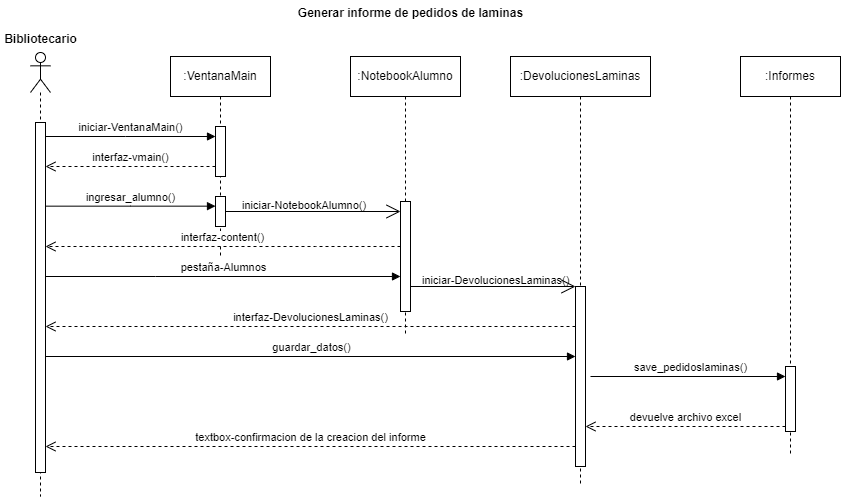

The diagram above was exported from draw.io. Its source (the exported page's mxGraphModel, read from the mxfile embedded in the PNG):
<mxGraphModel dx="864" dy="508" grid="1" gridSize="10" guides="1" tooltips="1" connect="1" arrows="1" fold="1" page="1" pageScale="1" pageWidth="850" pageHeight="1100" math="0" shadow="0">
  <root>
    <mxCell id="BOYIS3qRb9w7Xzvp6Hl_-0" />
    <mxCell id="BOYIS3qRb9w7Xzvp6Hl_-1" parent="BOYIS3qRb9w7Xzvp6Hl_-0" />
    <mxCell id="BOYIS3qRb9w7Xzvp6Hl_-2" value=":VentanaMain" style="shape=umlLifeline;perimeter=lifelinePerimeter;whiteSpace=wrap;html=1;container=0;dropTarget=0;collapsible=0;recursiveResize=0;outlineConnect=0;portConstraint=eastwest;newEdgeStyle={&quot;edgeStyle&quot;:&quot;elbowEdgeStyle&quot;,&quot;elbow&quot;:&quot;vertical&quot;,&quot;curved&quot;:0,&quot;rounded&quot;:0};" parent="BOYIS3qRb9w7Xzvp6Hl_-1" vertex="1">
      <mxGeometry x="320" y="130" width="100" height="200" as="geometry" />
    </mxCell>
    <mxCell id="BOYIS3qRb9w7Xzvp6Hl_-3" value="" style="html=1;points=[];perimeter=orthogonalPerimeter;outlineConnect=0;targetShapes=umlLifeline;portConstraint=eastwest;newEdgeStyle={&quot;edgeStyle&quot;:&quot;elbowEdgeStyle&quot;,&quot;elbow&quot;:&quot;vertical&quot;,&quot;curved&quot;:0,&quot;rounded&quot;:0};" parent="BOYIS3qRb9w7Xzvp6Hl_-2" vertex="1">
      <mxGeometry x="45" y="70" width="10" height="50" as="geometry" />
    </mxCell>
    <mxCell id="BOYIS3qRb9w7Xzvp6Hl_-4" value="" style="html=1;points=[];perimeter=orthogonalPerimeter;outlineConnect=0;targetShapes=umlLifeline;portConstraint=eastwest;newEdgeStyle={&quot;edgeStyle&quot;:&quot;elbowEdgeStyle&quot;,&quot;elbow&quot;:&quot;vertical&quot;,&quot;curved&quot;:0,&quot;rounded&quot;:0};" parent="BOYIS3qRb9w7Xzvp6Hl_-2" vertex="1">
      <mxGeometry x="45" y="140" width="10" height="30" as="geometry" />
    </mxCell>
    <mxCell id="BOYIS3qRb9w7Xzvp6Hl_-5" value=":NotebookAlumno" style="shape=umlLifeline;perimeter=lifelinePerimeter;whiteSpace=wrap;html=1;container=0;dropTarget=0;collapsible=0;recursiveResize=0;outlineConnect=0;portConstraint=eastwest;newEdgeStyle={&quot;edgeStyle&quot;:&quot;elbowEdgeStyle&quot;,&quot;elbow&quot;:&quot;vertical&quot;,&quot;curved&quot;:0,&quot;rounded&quot;:0};" parent="BOYIS3qRb9w7Xzvp6Hl_-1" vertex="1">
      <mxGeometry x="500" y="130" width="110" height="280" as="geometry" />
    </mxCell>
    <mxCell id="BOYIS3qRb9w7Xzvp6Hl_-6" value="" style="html=1;points=[];perimeter=orthogonalPerimeter;outlineConnect=0;targetShapes=umlLifeline;portConstraint=eastwest;newEdgeStyle={&quot;edgeStyle&quot;:&quot;elbowEdgeStyle&quot;,&quot;elbow&quot;:&quot;vertical&quot;,&quot;curved&quot;:0,&quot;rounded&quot;:0};" parent="BOYIS3qRb9w7Xzvp6Hl_-5" vertex="1">
      <mxGeometry x="50" y="145" width="10" height="110" as="geometry" />
    </mxCell>
    <mxCell id="BOYIS3qRb9w7Xzvp6Hl_-7" value="" style="shape=umlLifeline;perimeter=lifelinePerimeter;whiteSpace=wrap;html=1;container=1;dropTarget=0;collapsible=0;recursiveResize=0;outlineConnect=0;portConstraint=eastwest;newEdgeStyle={&quot;curved&quot;:0,&quot;rounded&quot;:0};participant=umlActor;" parent="BOYIS3qRb9w7Xzvp6Hl_-1" vertex="1">
      <mxGeometry x="180" y="126" width="20" height="444" as="geometry" />
    </mxCell>
    <mxCell id="BOYIS3qRb9w7Xzvp6Hl_-8" value="" style="html=1;points=[];perimeter=orthogonalPerimeter;outlineConnect=0;targetShapes=umlLifeline;portConstraint=eastwest;newEdgeStyle={&quot;edgeStyle&quot;:&quot;elbowEdgeStyle&quot;,&quot;elbow&quot;:&quot;vertical&quot;,&quot;curved&quot;:0,&quot;rounded&quot;:0};" parent="BOYIS3qRb9w7Xzvp6Hl_-7" vertex="1">
      <mxGeometry x="5" y="70" width="10" height="350" as="geometry" />
    </mxCell>
    <mxCell id="BOYIS3qRb9w7Xzvp6Hl_-9" value="Generar informe de pedidos de laminas" style="text;align=center;fontStyle=1;verticalAlign=middle;spacingLeft=3;spacingRight=3;strokeColor=none;rotatable=0;points=[[0,0.5],[1,0.5]];portConstraint=eastwest;html=1;" parent="BOYIS3qRb9w7Xzvp6Hl_-1" vertex="1">
      <mxGeometry x="440" y="74" width="240" height="26" as="geometry" />
    </mxCell>
    <mxCell id="BOYIS3qRb9w7Xzvp6Hl_-10" value="iniciar-VentanaMain()" style="html=1;verticalAlign=bottom;endArrow=block;edgeStyle=elbowEdgeStyle;elbow=vertical;curved=0;rounded=0;" parent="BOYIS3qRb9w7Xzvp6Hl_-1" source="BOYIS3qRb9w7Xzvp6Hl_-8" target="BOYIS3qRb9w7Xzvp6Hl_-3" edge="1">
      <mxGeometry relative="1" as="geometry">
        <mxPoint x="190" y="210" as="sourcePoint" />
        <Array as="points">
          <mxPoint x="275" y="210" />
        </Array>
        <mxPoint x="360" y="210" as="targetPoint" />
      </mxGeometry>
    </mxCell>
    <mxCell id="BOYIS3qRb9w7Xzvp6Hl_-11" value="interfaz-vmain()" style="html=1;verticalAlign=bottom;endArrow=open;dashed=1;endSize=8;edgeStyle=elbowEdgeStyle;elbow=vertical;curved=0;rounded=0;" parent="BOYIS3qRb9w7Xzvp6Hl_-1" source="BOYIS3qRb9w7Xzvp6Hl_-3" target="BOYIS3qRb9w7Xzvp6Hl_-8" edge="1">
      <mxGeometry relative="1" as="geometry">
        <mxPoint x="210" y="240" as="targetPoint" />
        <Array as="points">
          <mxPoint x="320.19" y="240" />
        </Array>
        <mxPoint x="360" y="240" as="sourcePoint" />
      </mxGeometry>
    </mxCell>
    <mxCell id="BOYIS3qRb9w7Xzvp6Hl_-12" value="ingresar_alumno()" style="html=1;verticalAlign=bottom;endArrow=block;edgeStyle=elbowEdgeStyle;elbow=vertical;curved=0;rounded=0;" parent="BOYIS3qRb9w7Xzvp6Hl_-1" source="BOYIS3qRb9w7Xzvp6Hl_-8" target="BOYIS3qRb9w7Xzvp6Hl_-4" edge="1">
      <mxGeometry relative="1" as="geometry">
        <mxPoint x="200" y="279.65999999999997" as="sourcePoint" />
        <Array as="points">
          <mxPoint x="280" y="279.65999999999997" />
        </Array>
        <mxPoint x="330" y="280" as="targetPoint" />
      </mxGeometry>
    </mxCell>
    <mxCell id="BOYIS3qRb9w7Xzvp6Hl_-13" value="" style="endArrow=open;endFill=1;endSize=12;html=1;rounded=0;" parent="BOYIS3qRb9w7Xzvp6Hl_-1" source="BOYIS3qRb9w7Xzvp6Hl_-4" target="BOYIS3qRb9w7Xzvp6Hl_-6" edge="1">
      <mxGeometry width="160" relative="1" as="geometry">
        <mxPoint x="380" y="289.99999999999994" as="sourcePoint" />
        <mxPoint x="544" y="289.99999999999994" as="targetPoint" />
      </mxGeometry>
    </mxCell>
    <mxCell id="BOYIS3qRb9w7Xzvp6Hl_-14" value="&lt;span style=&quot;font-family: Helvetica; font-size: 11px; font-style: normal; font-variant-ligatures: normal; font-variant-caps: normal; font-weight: 400; letter-spacing: normal; orphans: 2; text-align: center; text-indent: 0px; text-transform: none; widows: 2; word-spacing: 0px; -webkit-text-stroke-width: 0px; white-space: nowrap; text-decoration-thickness: initial; text-decoration-style: initial; text-decoration-color: initial; float: none; display: inline !important; background-color: rgb(255, 255, 255);&quot;&gt;iniciar-NotebookAlumno()&lt;/span&gt;" style="text;whiteSpace=wrap;html=1;" parent="BOYIS3qRb9w7Xzvp6Hl_-1" vertex="1">
      <mxGeometry x="390" y="265" width="160" height="15" as="geometry" />
    </mxCell>
    <mxCell id="BOYIS3qRb9w7Xzvp6Hl_-15" value="interfaz-content()" style="html=1;verticalAlign=bottom;endArrow=open;dashed=1;endSize=8;edgeStyle=elbowEdgeStyle;elbow=vertical;curved=0;rounded=0;" parent="BOYIS3qRb9w7Xzvp6Hl_-1" source="BOYIS3qRb9w7Xzvp6Hl_-6" target="BOYIS3qRb9w7Xzvp6Hl_-8" edge="1">
      <mxGeometry relative="1" as="geometry">
        <mxPoint x="210" y="320" as="targetPoint" />
        <Array as="points">
          <mxPoint x="465.19" y="320" />
        </Array>
        <mxPoint x="510" y="320" as="sourcePoint" />
      </mxGeometry>
    </mxCell>
    <mxCell id="BOYIS3qRb9w7Xzvp6Hl_-16" value="pestaña-Alumnos" style="html=1;verticalAlign=bottom;endArrow=block;edgeStyle=elbowEdgeStyle;elbow=vertical;curved=0;rounded=0;" parent="BOYIS3qRb9w7Xzvp6Hl_-1" source="BOYIS3qRb9w7Xzvp6Hl_-8" target="BOYIS3qRb9w7Xzvp6Hl_-6" edge="1">
      <mxGeometry relative="1" as="geometry">
        <mxPoint x="210" y="350" as="sourcePoint" />
        <Array as="points">
          <mxPoint x="305" y="350" />
        </Array>
        <mxPoint x="390" y="350.34000000000003" as="targetPoint" />
      </mxGeometry>
    </mxCell>
    <mxCell id="BOYIS3qRb9w7Xzvp6Hl_-17" value=":DevolucionesLaminas" style="shape=umlLifeline;perimeter=lifelinePerimeter;whiteSpace=wrap;html=1;container=1;dropTarget=0;collapsible=0;recursiveResize=0;outlineConnect=0;portConstraint=eastwest;newEdgeStyle={&quot;curved&quot;:0,&quot;rounded&quot;:0};" parent="BOYIS3qRb9w7Xzvp6Hl_-1" vertex="1">
      <mxGeometry x="660" y="130" width="140" height="430" as="geometry" />
    </mxCell>
    <mxCell id="BOYIS3qRb9w7Xzvp6Hl_-18" value="" style="html=1;points=[];perimeter=orthogonalPerimeter;outlineConnect=0;targetShapes=umlLifeline;portConstraint=eastwest;newEdgeStyle={&quot;edgeStyle&quot;:&quot;elbowEdgeStyle&quot;,&quot;elbow&quot;:&quot;vertical&quot;,&quot;curved&quot;:0,&quot;rounded&quot;:0};" parent="BOYIS3qRb9w7Xzvp6Hl_-17" vertex="1">
      <mxGeometry x="65" y="230" width="10" height="180" as="geometry" />
    </mxCell>
    <mxCell id="BOYIS3qRb9w7Xzvp6Hl_-19" value="&lt;span style=&quot;font-family: Helvetica; font-size: 11px; font-style: normal; font-variant-ligatures: normal; font-variant-caps: normal; font-weight: 400; letter-spacing: normal; orphans: 2; text-align: center; text-indent: 0px; text-transform: none; widows: 2; word-spacing: 0px; -webkit-text-stroke-width: 0px; white-space: nowrap; text-decoration-thickness: initial; text-decoration-style: initial; text-decoration-color: initial; float: none; display: inline !important; background-color: rgb(255, 255, 255);&quot;&gt;iniciar-DevolucionesLaminas()&lt;/span&gt;" style="text;whiteSpace=wrap;html=1;" parent="BOYIS3qRb9w7Xzvp6Hl_-1" vertex="1">
      <mxGeometry x="570" y="340" width="160" height="30" as="geometry" />
    </mxCell>
    <mxCell id="BOYIS3qRb9w7Xzvp6Hl_-20" value="" style="endArrow=open;endFill=1;endSize=12;html=1;rounded=0;" parent="BOYIS3qRb9w7Xzvp6Hl_-1" source="BOYIS3qRb9w7Xzvp6Hl_-6" target="BOYIS3qRb9w7Xzvp6Hl_-18" edge="1">
      <mxGeometry width="160" relative="1" as="geometry">
        <mxPoint x="575" y="370" as="sourcePoint" />
        <mxPoint x="730" y="370" as="targetPoint" />
      </mxGeometry>
    </mxCell>
    <mxCell id="BOYIS3qRb9w7Xzvp6Hl_-21" value="interfaz-DevolucionesLaminas()" style="html=1;verticalAlign=bottom;endArrow=open;dashed=1;endSize=8;edgeStyle=elbowEdgeStyle;elbow=vertical;curved=0;rounded=0;" parent="BOYIS3qRb9w7Xzvp6Hl_-1" source="BOYIS3qRb9w7Xzvp6Hl_-18" target="BOYIS3qRb9w7Xzvp6Hl_-8" edge="1">
      <mxGeometry relative="1" as="geometry">
        <mxPoint x="377.5" y="400" as="targetPoint" />
        <Array as="points">
          <mxPoint x="647.69" y="400" />
        </Array>
        <mxPoint x="732.5" y="400" as="sourcePoint" />
      </mxGeometry>
    </mxCell>
    <mxCell id="BOYIS3qRb9w7Xzvp6Hl_-22" value="guardar_datos()" style="html=1;verticalAlign=bottom;endArrow=block;edgeStyle=elbowEdgeStyle;elbow=vertical;curved=0;rounded=0;" parent="BOYIS3qRb9w7Xzvp6Hl_-1" target="BOYIS3qRb9w7Xzvp6Hl_-18" edge="1">
      <mxGeometry relative="1" as="geometry">
        <mxPoint x="195.5" y="430" as="sourcePoint" />
        <Array as="points">
          <mxPoint x="310.5" y="430" />
        </Array>
        <mxPoint x="710" y="430" as="targetPoint" />
      </mxGeometry>
    </mxCell>
    <mxCell id="BOYIS3qRb9w7Xzvp6Hl_-23" value=":Informes" style="shape=umlLifeline;perimeter=lifelinePerimeter;whiteSpace=wrap;html=1;container=1;dropTarget=0;collapsible=0;recursiveResize=0;outlineConnect=0;portConstraint=eastwest;newEdgeStyle={&quot;curved&quot;:0,&quot;rounded&quot;:0};" parent="BOYIS3qRb9w7Xzvp6Hl_-1" vertex="1">
      <mxGeometry x="890" y="130" width="100" height="400" as="geometry" />
    </mxCell>
    <mxCell id="BOYIS3qRb9w7Xzvp6Hl_-24" value="" style="html=1;points=[[0,0,0,0,5],[0,1,0,0,-5],[1,0,0,0,5],[1,1,0,0,-5]];perimeter=orthogonalPerimeter;outlineConnect=0;targetShapes=umlLifeline;portConstraint=eastwest;newEdgeStyle={&quot;curved&quot;:0,&quot;rounded&quot;:0};" parent="BOYIS3qRb9w7Xzvp6Hl_-23" vertex="1">
      <mxGeometry x="45" y="310" width="10" height="65" as="geometry" />
    </mxCell>
    <mxCell id="BOYIS3qRb9w7Xzvp6Hl_-25" value="save_pedidoslaminas()" style="html=1;verticalAlign=bottom;endArrow=block;curved=0;rounded=0;" parent="BOYIS3qRb9w7Xzvp6Hl_-1" target="BOYIS3qRb9w7Xzvp6Hl_-24" edge="1">
      <mxGeometry x="0.0286" width="80" relative="1" as="geometry">
        <mxPoint x="740" y="450" as="sourcePoint" />
        <mxPoint x="915.0000000000002" y="450" as="targetPoint" />
        <mxPoint as="offset" />
      </mxGeometry>
    </mxCell>
    <mxCell id="BOYIS3qRb9w7Xzvp6Hl_-26" value="devuelve archivo excel" style="html=1;verticalAlign=bottom;endArrow=open;dashed=1;endSize=8;curved=0;rounded=0;exitX=0;exitY=1;exitDx=0;exitDy=-5;exitPerimeter=0;" parent="BOYIS3qRb9w7Xzvp6Hl_-1" source="BOYIS3qRb9w7Xzvp6Hl_-24" target="BOYIS3qRb9w7Xzvp6Hl_-18" edge="1">
      <mxGeometry relative="1" as="geometry">
        <mxPoint x="919.9999999999998" y="550" as="sourcePoint" />
        <mxPoint x="800" y="555" as="targetPoint" />
      </mxGeometry>
    </mxCell>
    <mxCell id="BOYIS3qRb9w7Xzvp6Hl_-27" value="textbox-confirmacion de la creacion del informe" style="html=1;verticalAlign=bottom;endArrow=open;dashed=1;endSize=8;curved=0;rounded=0;" parent="BOYIS3qRb9w7Xzvp6Hl_-1" edge="1">
      <mxGeometry relative="1" as="geometry">
        <mxPoint x="725" y="520" as="sourcePoint" />
        <mxPoint x="195" y="520" as="targetPoint" />
      </mxGeometry>
    </mxCell>
    <mxCell id="BOYIS3qRb9w7Xzvp6Hl_-28" value="Bibliotecario" style="text;align=center;fontStyle=1;verticalAlign=middle;spacingLeft=3;spacingRight=3;strokeColor=none;rotatable=0;points=[[0,0.5],[1,0.5]];portConstraint=eastwest;html=1;" parent="BOYIS3qRb9w7Xzvp6Hl_-1" vertex="1">
      <mxGeometry x="150" y="100" width="80" height="26" as="geometry" />
    </mxCell>
  </root>
</mxGraphModel>